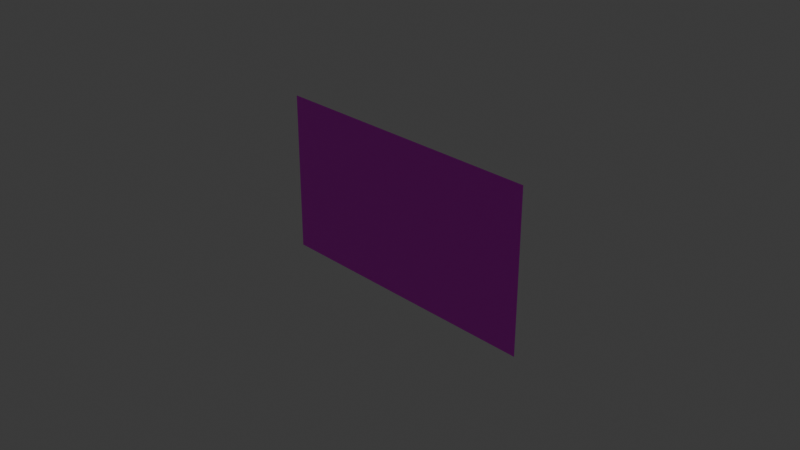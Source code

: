 # Source: FrameA.blend  (saved by Blender 4.0.36; exported with 4.5.12 LTS)
import bpy
from mathutils import Matrix  # noqa: F401  (used for matrix-valued properties, if any)

bpy.ops.wm.read_factory_settings(use_empty=True)
scene = bpy.context.scene
scene.name = 'Scene'

# ---- collections
col_collection = bpy.data.collections.new('Collection'); scene.collection.children.link(col_collection)

# ---- images (referenced by path relative to the original .blend; pixels are not part of the script)
import os
ASSET_DIR = os.environ.get("B2B_ASSET_DIR", "")  # directory of the original .blend (textures are referenced by path, not embedded)
HERE = os.path.dirname(os.path.abspath(__file__))  # packed textures are extracted next to this script under _unpacked/

def load_image(name, relpath, width, height, colorspace="sRGB"):
    """Load a texture the original file referenced (path relative to the .blend, or extracted next to this script)."""
    p = next((c for c in (os.path.join(HERE, relpath), os.path.join(ASSET_DIR, relpath)) if relpath and os.path.exists(c)), "")
    if p:
        img = bpy.data.images.load(p, check_existing=True)
        img.name = name
    else:  # same state as the original file: an image datablock whose file is absent (Cycles renders it pink)
        img = bpy.data.images.new(name, width, height)
        img.source = "FILE"
        img.filepath = "//" + (relpath or name)
    img.colorspace_settings.name = colorspace
    return img
img_frame_png = load_image('Frame.png', 'Frame.png', 1024, 1024, 'sRGB')

# ---- materials (node trees are filled in below, after node groups)
mat_material = bpy.data.materials.new('Material')
mat_material.alpha_threshold = 0.0
mat_material.use_transparent_shadow = False
mat_material.roughness = 0.5
mat_material.line_color = (0.0, 0.0, 0.0, 1.0)

# ---- material node trees
mat_material.use_nodes = True; mat_material.node_tree.nodes.clear()
_N = mat_material.node_tree.nodes; _L = mat_material.node_tree.links
n0 = _N.new('ShaderNodeOutputMaterial'); n0.name = 'Material Output'; n0.location = (300, 300)
n1 = _N.new('ShaderNodeBsdfPrincipled'); n1.name = 'Principled BSDF'; n1.location = (10, 300)
n1.inputs[3].default_value = 1.45
n2 = _N.new('ShaderNodeTexImage'); n2.name = '画像テクスチャ'; n2.location = (-277, 324)
n2.image = img_frame_png
_L.new(n1.outputs[0], n0.inputs[0])
_L.new(n2.outputs[0], n1.inputs[0])
n0.is_active_output = True

# ---- world
world_world = bpy.data.worlds.new('World'); scene.world = world_world
world_world.use_nodes = True; world_world.node_tree.nodes.clear()
_N = world_world.node_tree.nodes; _L = world_world.node_tree.links
n0 = _N.new('ShaderNodeOutputWorld'); n0.name = 'World Output'; n0.location = (300, 300)
n1 = _N.new('ShaderNodeBackground'); n1.name = 'Background'; n1.location = (10, 300)
n1.inputs[0].default_value = (0.05088, 0.05088, 0.05088, 1.0)
_L.new(n1.outputs[0], n0.inputs[0])
n0.is_active_output = True
world_world.color = (0.05088, 0.05088, 0.05088)
world_world.use_sun_shadow = False
world_world.sun_shadow_jitter_overblur = 0.0

# ---- cameras
cam_camera = bpy.data.cameras.new('Camera')
cam_camera.clip_end = 100.0
cam_camera.ortho_scale = 7.314

# ---- lights
light_light = bpy.data.lights.new('Light', 'POINT')
light_light.transmission_factor = 0.0
light_light.use_soft_falloff = False
light_light.energy = 1000.0
light_light.shadow_soft_size = 0.1
light_light.shadow_maximum_resolution = 0.006
light_light.use_absolute_resolution = True

# ---- meshes
me_poly = bpy.data.meshes.new('Poly')
me_poly.from_pydata([(-1.6, -0.9, 0.0), (1.6, -0.9, 0.0), (-1.6, 0.9, 0.0), (1.6, 0.9, 0.0)], [], [(0, 1, 3, 2)])
_uv = me_poly.uv_layers.new(name='UVマップ')
_uv.uv.foreach_set('vector', [0.0, 0.0, 1.0, 0.0, 1.0, 1.0, 0.0, 1.0])
me_poly.materials.append(mat_material)
me_poly.update()

# ---- objects
ob_light = bpy.data.objects.new('Light', light_light)
ob_camera = bpy.data.objects.new('Camera', cam_camera)
ob_mesh = bpy.data.objects.new('Mesh', me_poly)

# ---- transforms, parenting, visibility, modifiers, constraints
ob_light.location = (4.076, 1.005, 5.904)
ob_light.rotation_euler = (0.6503, 0.05522, 1.866)
ob_light.lock_rotations_4d = False
ob_light.empty_display_type = 'ARROWS'
ob_light.color = (0.0, 0.0, 0.0, 0.0)
ob_light.lineart.crease_threshold = 0.0
ob_camera.location = (7.359, -6.926, 4.958)
ob_camera.rotation_euler = (1.109, 0.0, 0.8149)
ob_camera.lock_rotations_4d = False
ob_camera.empty_display_type = 'ARROWS'
ob_camera.color = (0.0, 0.0, 0.0, 0.0)
ob_camera.display_type = 'WIRE'
ob_camera.lineart.crease_threshold = 0.0
ob_mesh.location = (0.0, 0.0, 0.0)
ob_mesh.rotation_euler = (1.571, 0.0, 0.0)

# ---- collection membership
col_collection.objects.link(ob_light)
col_collection.objects.link(ob_camera)
col_collection.objects.link(ob_mesh)

# ---- scene / render settings (as saved in the file)
scene.camera = ob_camera
scene.frame_start = 1; scene.frame_end = 250; scene.frame_set(1)
scene.render.engine = 'BLENDER_EEVEE_NEXT'
scene.cycles.sampling_pattern = 'TABULATED_SOBOL'
bpy.context.view_layer.update()
